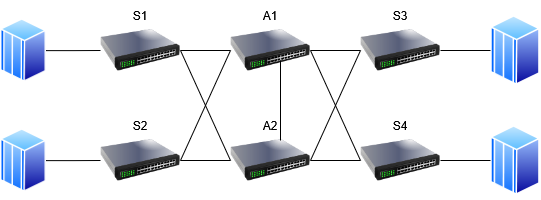

The diagram above was exported from draw.io. Its source (the exported page's mxGraphModel, read from the mxfile embedded in the PNG):
<mxGraphModel dx="1042" dy="659" grid="1" gridSize="10" guides="1" tooltips="1" connect="1" arrows="1" fold="1" page="1" pageScale="1" pageWidth="827" pageHeight="1169" math="0" shadow="0">
  <root>
    <mxCell id="0" />
    <mxCell id="1" parent="0" />
    <mxCell id="pMsQTaEW5y4iixYq1brp-18" value="" style="edgeStyle=orthogonalEdgeStyle;rounded=0;orthogonalLoop=1;jettySize=auto;html=1;endArrow=none;endFill=0;" parent="1" source="pMsQTaEW5y4iixYq1brp-1" target="pMsQTaEW5y4iixYq1brp-7" edge="1">
      <mxGeometry relative="1" as="geometry" />
    </mxCell>
    <mxCell id="pMsQTaEW5y4iixYq1brp-1" value="" style="image;aspect=fixed;perimeter=ellipsePerimeter;html=1;align=center;shadow=0;dashed=0;spacingTop=3;image=img/lib/active_directory/mainframe_host.svg;" parent="1" vertex="1">
      <mxGeometry x="130" y="168.05" width="46" height="63.89" as="geometry" />
    </mxCell>
    <mxCell id="pMsQTaEW5y4iixYq1brp-4" value="" style="image;aspect=fixed;perimeter=ellipsePerimeter;html=1;align=center;shadow=0;dashed=0;spacingTop=3;image=img/lib/active_directory/mainframe_host.svg;" parent="1" vertex="1">
      <mxGeometry x="620" y="165" width="50.4" height="70" as="geometry" />
    </mxCell>
    <mxCell id="pMsQTaEW5y4iixYq1brp-19" value="" style="edgeStyle=orthogonalEdgeStyle;rounded=0;orthogonalLoop=1;jettySize=auto;html=1;shape=wire;dashed=1;endArrow=none;endFill=0;" parent="1" source="pMsQTaEW5y4iixYq1brp-7" target="pMsQTaEW5y4iixYq1brp-11" edge="1">
      <mxGeometry relative="1" as="geometry" />
    </mxCell>
    <mxCell id="pMsQTaEW5y4iixYq1brp-7" value="" style="image;html=1;image=img/lib/clip_art/networking/Switch_128x128.png" parent="1" vertex="1">
      <mxGeometry x="230" y="160" width="80" height="80" as="geometry" />
    </mxCell>
    <mxCell id="pMsQTaEW5y4iixYq1brp-21" value="" style="edgeStyle=orthogonalEdgeStyle;rounded=0;orthogonalLoop=1;jettySize=auto;html=1;endArrow=none;endFill=0;" parent="1" source="pMsQTaEW5y4iixYq1brp-10" target="pMsQTaEW5y4iixYq1brp-4" edge="1">
      <mxGeometry relative="1" as="geometry" />
    </mxCell>
    <mxCell id="pMsQTaEW5y4iixYq1brp-10" value="" style="image;html=1;image=img/lib/clip_art/networking/Switch_128x128.png" parent="1" vertex="1">
      <mxGeometry x="490" y="160" width="80" height="80" as="geometry" />
    </mxCell>
    <mxCell id="pMsQTaEW5y4iixYq1brp-20" value="" style="edgeStyle=orthogonalEdgeStyle;rounded=0;orthogonalLoop=1;jettySize=auto;html=1;endArrow=none;endFill=0;" parent="1" source="pMsQTaEW5y4iixYq1brp-11" target="pMsQTaEW5y4iixYq1brp-10" edge="1">
      <mxGeometry relative="1" as="geometry" />
    </mxCell>
    <mxCell id="pMsQTaEW5y4iixYq1brp-11" value="" style="image;html=1;image=img/lib/clip_art/networking/Switch_128x128.png" parent="1" vertex="1">
      <mxGeometry x="360" y="160" width="80" height="80" as="geometry" />
    </mxCell>
    <mxCell id="pMsQTaEW5y4iixYq1brp-22" value="" style="edgeStyle=orthogonalEdgeStyle;rounded=0;orthogonalLoop=1;jettySize=auto;html=1;endArrow=none;endFill=0;" parent="1" source="pMsQTaEW5y4iixYq1brp-23" target="pMsQTaEW5y4iixYq1brp-26" edge="1">
      <mxGeometry relative="1" as="geometry" />
    </mxCell>
    <mxCell id="pMsQTaEW5y4iixYq1brp-23" value="" style="image;aspect=fixed;perimeter=ellipsePerimeter;html=1;align=center;shadow=0;dashed=0;spacingTop=3;image=img/lib/active_directory/mainframe_host.svg;" parent="1" vertex="1">
      <mxGeometry x="130" y="278.05" width="46" height="63.89" as="geometry" />
    </mxCell>
    <mxCell id="pMsQTaEW5y4iixYq1brp-24" value="" style="image;aspect=fixed;perimeter=ellipsePerimeter;html=1;align=center;shadow=0;dashed=0;spacingTop=3;image=img/lib/active_directory/mainframe_host.svg;" parent="1" vertex="1">
      <mxGeometry x="620" y="275" width="50.4" height="70" as="geometry" />
    </mxCell>
    <mxCell id="pMsQTaEW5y4iixYq1brp-25" value="" style="edgeStyle=orthogonalEdgeStyle;rounded=0;orthogonalLoop=1;jettySize=auto;html=1;shape=wire;dashed=1;endArrow=none;endFill=0;" parent="1" source="pMsQTaEW5y4iixYq1brp-26" target="pMsQTaEW5y4iixYq1brp-30" edge="1">
      <mxGeometry relative="1" as="geometry" />
    </mxCell>
    <mxCell id="pMsQTaEW5y4iixYq1brp-26" value="" style="image;html=1;image=img/lib/clip_art/networking/Switch_128x128.png" parent="1" vertex="1">
      <mxGeometry x="230" y="270" width="80" height="80" as="geometry" />
    </mxCell>
    <mxCell id="pMsQTaEW5y4iixYq1brp-27" value="" style="edgeStyle=orthogonalEdgeStyle;rounded=0;orthogonalLoop=1;jettySize=auto;html=1;endArrow=none;endFill=0;" parent="1" source="pMsQTaEW5y4iixYq1brp-28" target="pMsQTaEW5y4iixYq1brp-24" edge="1">
      <mxGeometry relative="1" as="geometry" />
    </mxCell>
    <mxCell id="pMsQTaEW5y4iixYq1brp-28" value="" style="image;html=1;image=img/lib/clip_art/networking/Switch_128x128.png" parent="1" vertex="1">
      <mxGeometry x="490" y="270" width="80" height="80" as="geometry" />
    </mxCell>
    <mxCell id="pMsQTaEW5y4iixYq1brp-29" value="" style="edgeStyle=orthogonalEdgeStyle;rounded=0;orthogonalLoop=1;jettySize=auto;html=1;endArrow=none;endFill=0;" parent="1" source="pMsQTaEW5y4iixYq1brp-30" target="pMsQTaEW5y4iixYq1brp-28" edge="1">
      <mxGeometry relative="1" as="geometry" />
    </mxCell>
    <mxCell id="pMsQTaEW5y4iixYq1brp-30" value="" style="image;html=1;image=img/lib/clip_art/networking/Switch_128x128.png" parent="1" vertex="1">
      <mxGeometry x="360" y="270" width="80" height="80" as="geometry" />
    </mxCell>
    <mxCell id="pMsQTaEW5y4iixYq1brp-33" value="S1" style="text;html=1;whiteSpace=wrap;strokeColor=none;fillColor=none;align=center;verticalAlign=middle;rounded=0;" parent="1" vertex="1">
      <mxGeometry x="240" y="150" width="60" height="30" as="geometry" />
    </mxCell>
    <mxCell id="pMsQTaEW5y4iixYq1brp-34" value="S3" style="text;html=1;whiteSpace=wrap;strokeColor=none;fillColor=none;align=center;verticalAlign=middle;rounded=0;" parent="1" vertex="1">
      <mxGeometry x="500" y="150" width="60" height="30" as="geometry" />
    </mxCell>
    <mxCell id="pMsQTaEW5y4iixYq1brp-35" value="&lt;div&gt;S2&lt;/div&gt;" style="text;html=1;whiteSpace=wrap;strokeColor=none;fillColor=none;align=center;verticalAlign=middle;rounded=0;" parent="1" vertex="1">
      <mxGeometry x="240" y="260" width="60" height="30" as="geometry" />
    </mxCell>
    <mxCell id="pMsQTaEW5y4iixYq1brp-36" value="&lt;div&gt;S4&lt;/div&gt;" style="text;html=1;whiteSpace=wrap;strokeColor=none;fillColor=none;align=center;verticalAlign=middle;rounded=0;" parent="1" vertex="1">
      <mxGeometry x="500" y="260" width="60" height="30" as="geometry" />
    </mxCell>
    <mxCell id="pMsQTaEW5y4iixYq1brp-37" value="&lt;div&gt;A1&lt;/div&gt;" style="text;html=1;whiteSpace=wrap;strokeColor=none;fillColor=none;align=center;verticalAlign=middle;rounded=0;" parent="1" vertex="1">
      <mxGeometry x="370" y="150" width="60" height="30" as="geometry" />
    </mxCell>
    <mxCell id="pMsQTaEW5y4iixYq1brp-38" value="&lt;div&gt;A2&lt;/div&gt;" style="text;html=1;whiteSpace=wrap;strokeColor=none;fillColor=none;align=center;verticalAlign=middle;rounded=0;" parent="1" vertex="1">
      <mxGeometry x="370" y="260" width="60" height="30" as="geometry" />
    </mxCell>
    <mxCell id="pMsQTaEW5y4iixYq1brp-39" value="" style="endArrow=none;html=1;rounded=0;exitX=1;exitY=0.5;exitDx=0;exitDy=0;" parent="1" source="pMsQTaEW5y4iixYq1brp-26" edge="1">
      <mxGeometry width="50" height="50" relative="1" as="geometry">
        <mxPoint x="310" y="250" as="sourcePoint" />
        <mxPoint x="360" y="200" as="targetPoint" />
      </mxGeometry>
    </mxCell>
    <mxCell id="pMsQTaEW5y4iixYq1brp-40" value="" style="endArrow=none;html=1;rounded=0;" parent="1" edge="1">
      <mxGeometry width="50" height="50" relative="1" as="geometry">
        <mxPoint x="490" y="310" as="sourcePoint" />
        <mxPoint x="440" y="200" as="targetPoint" />
      </mxGeometry>
    </mxCell>
    <mxCell id="pMsQTaEW5y4iixYq1brp-41" value="" style="endArrow=none;html=1;rounded=0;exitX=0;exitY=0.5;exitDx=0;exitDy=0;" parent="1" source="pMsQTaEW5y4iixYq1brp-10" edge="1">
      <mxGeometry width="50" height="50" relative="1" as="geometry">
        <mxPoint x="538" y="399" as="sourcePoint" />
        <mxPoint x="440" y="310" as="targetPoint" />
      </mxGeometry>
    </mxCell>
    <mxCell id="pMsQTaEW5y4iixYq1brp-42" value="" style="endArrow=none;html=1;rounded=0;" parent="1" edge="1">
      <mxGeometry width="50" height="50" relative="1" as="geometry">
        <mxPoint x="360" y="310" as="sourcePoint" />
        <mxPoint x="310" y="200" as="targetPoint" />
      </mxGeometry>
    </mxCell>
    <mxCell id="pMsQTaEW5y4iixYq1brp-46" value="" style="endArrow=none;html=1;rounded=0;" parent="1" edge="1">
      <mxGeometry width="50" height="50" relative="1" as="geometry">
        <mxPoint x="410" y="290" as="sourcePoint" />
        <mxPoint x="410" y="210" as="targetPoint" />
        <Array as="points">
          <mxPoint x="410" y="250" />
        </Array>
      </mxGeometry>
    </mxCell>
  </root>
</mxGraphModel>